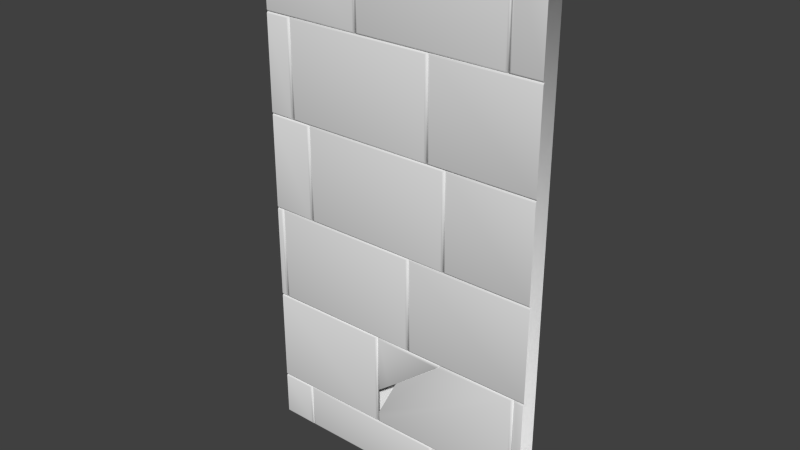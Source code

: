 # Source: Mauer_St_ck_1.5.blend  (saved by Blender 2.70.0; exported with 4.5.12 LTS)
import bpy
from mathutils import Matrix  # noqa: F401  (used for matrix-valued properties, if any)

bpy.ops.wm.read_factory_settings(use_empty=True)
scene = bpy.context.scene
scene.name = 'Scene'

# ---- collections
col_collection_1 = bpy.data.collections.new('Collection 1'); scene.collection.children.link(col_collection_1)

# ---- world
world_world = bpy.data.worlds.new('World'); scene.world = world_world
world_world.color = (0.05088, 0.05088, 0.05088)
world_world.use_sun_shadow = False
world_world.sun_shadow_jitter_overblur = 0.0
world_world.cycles.sampling_method = 'MANUAL'
world_world.cycles.sample_map_resolution = 256

# ---- meshes
me_mauer_st_ck_1_5 = bpy.data.meshes.new('Mauer_Stück_1.5')
me_mauer_st_ck_1_5.from_pydata([(0.2428, 2.379, -0.1689), (0.6573, 2.917, 0.3144), (0.6908, 2.961, 0.3144), (0.7099, 2.985, 0.3021), (0.7194, 2.998, 0.2773), (0.7191, 2.998, -0.1689), (0.02994, 2.102, -0.1689), (0.03074, 2.102, 0.3144), (-0.07339, 1.772, -0.1689), (-0.2492, 1.208, 0.3021), (-0.2244, 1.287, 0.3144), (-0.2615, 1.17, -0.1689), (-0.2615, 1.169, 0.2773), (1.701, 1.035, 0.3144), (1.701, 2.961, 0.3144), (-0.2244, 1.035, 0.3144), (-0.2492, 1.01, 0.3021), (1.726, 1.01, 0.3021), (1.726, 2.985, 0.3021), (-0.2615, 0.9977, 0.2773), (1.738, 0.9977, 0.2773), (1.738, 2.998, 0.2773), (-0.2615, 0.9977, -0.1689), (0.02616, 2.108, -0.1689), (0.02703, 2.11, 0.3144), (-0.0772, 1.98, 0.3144), (-0.2615, 1.75, -0.1233), (-0.2615, 1.75, -0.1689), (0.2402, 2.386, -0.1689), (0.6515, 2.92, 0.3144), (-0.2244, 1.798, 0.3144), (-0.2492, 1.767, 0.3021), (-0.2615, 1.752, 0.2773), (0.7102, 2.998, -0.1689), (0.7109, 2.998, 0.2773), (0.7015, 2.985, 0.3021), (0.6824, 2.961, 0.3144), (-0.2244, 2.961, 0.3144), (-0.2492, 2.985, 0.3021), (-0.2615, 2.998, 0.2773), (-0.2615, 2.998, -0.1689), (-1.875, 0.02879, -0.1745), (1.875, 0.02879, -0.1745), (-1.875, 11.0, -0.1745), (1.875, 11.0, -0.1745), (-1.448, 0.9605, 0.3144), (-1.423, 0.9854, 0.3021), (-1.448, 0.06767, 0.3144), (-1.423, 0.04284, 0.3021), (-1.411, 0.03052, 0.2773), (-1.374, 0.06767, 0.3144), (-1.399, 0.04284, 0.3021), (-1.411, 0.9977, 0.2773), (-1.374, 0.9605, 0.3144), (-1.399, 0.9854, 0.3021), (0.5519, 0.9605, 0.3144), (0.5767, 0.9854, 0.3021), (0.5519, 0.06767, 0.3144), (0.5767, 0.04284, 0.3021), (1.875, 0.9977, 0.2773), (1.874, 1.01, 0.3021), (0.5891, 0.03052, 0.2773), (0.6262, 0.06767, 0.3144), (0.6014, 0.04284, 0.3021), (0.5891, 0.9977, 0.2773), (0.6262, 0.9605, 0.3144), (0.6014, 0.9854, 0.3021), (1.873, 1.035, 0.3144), (1.875, 2.998, 0.2773), (1.874, 2.985, 0.3021), (1.873, 2.961, 0.3144), (-0.2988, 2.961, 0.3144), (-0.274, 2.985, 0.3021), (-0.2988, 1.035, 0.3144), (-0.274, 1.01, 0.3021), (-0.2617, 0.9977, -0.1689), (-0.2617, 0.9977, 0.2773), (-0.2617, 2.998, 0.2773), (1.738, 2.998, 0.2773), (1.738, 0.9977, 0.2773), (1.882, 2.998, 0.2773), (1.882, 3.01, 0.3021), (1.775, 1.035, 0.3144), (1.751, 1.01, 0.3021), (1.775, 2.961, 0.3144), (1.751, 2.985, 0.3021), (1.882, 3.035, 0.3144), (1.882, 4.998, 0.2773), (1.882, 4.985, 0.3021), (1.882, 4.961, 0.3144), (-1.745, 3.035, 0.3144), (-1.77, 3.01, 0.3021), (-1.745, 4.961, 0.3144), (-1.77, 4.985, 0.3021), (0.1808, 4.961, 0.3144), (0.2056, 4.985, 0.3021), (0.1808, 3.035, 0.3144), (0.2056, 3.01, 0.3021), (1.877, 4.998, 0.2773), (1.877, 5.01, 0.3021), (0.2179, 2.998, 0.2773), (0.2551, 3.035, 0.3144), (0.2302, 3.01, 0.3021), (0.2179, 4.998, 0.2773), (0.2551, 4.961, 0.3144), (0.2302, 4.985, 0.3021), (1.877, 5.035, 0.3144), (1.877, 6.998, 0.2773), (1.877, 6.985, 0.3021), (1.877, 6.961, 0.3144), (-1.875, 0.9977, 0.2773), (-1.875, 1.01, 0.3021), (-1.875, 1.035, 0.3144), (-1.875, 2.998, 0.2773), (-1.875, 2.985, 0.3021), (-1.875, 2.961, 0.3144), (-1.782, 4.998, 0.2773), (-1.819, 4.961, 0.3144), (-1.794, 4.985, 0.3021), (-1.782, 2.998, 0.2773), (-1.819, 3.035, 0.3144), (-1.794, 3.01, 0.3021), (-1.875, 2.998, 0.2773), (-1.875, 3.01, 0.3021), (-1.875, 3.035, 0.3144), (-1.875, 4.998, 0.2773), (-1.875, 4.985, 0.3021), (-1.282, 6.998, 0.2773), (-1.319, 6.961, 0.3144), (-1.294, 6.985, 0.3021), (-1.282, 4.998, 0.2773), (-1.319, 5.035, 0.3144), (-1.294, 5.01, 0.3021), (1.881, 6.998, 0.2773), (1.881, 7.01, 0.3021), (0.7551, 5.035, 0.3144), (0.7302, 5.01, 0.3021), (0.7179, 6.998, 0.2773), (0.7551, 6.961, 0.3144), (0.7302, 6.985, 0.3021), (1.881, 7.035, 0.3144), (1.881, 8.998, 0.2773), (1.881, 8.985, 0.3021), (1.881, 8.961, 0.3144), (-1.245, 5.035, 0.3144), (-1.27, 5.01, 0.3021), (-1.245, 6.961, 0.3144), (-1.27, 6.985, 0.3021), (0.6808, 6.961, 0.3144), (0.7056, 6.985, 0.3021), (0.7179, 4.998, 0.2773), (0.6808, 5.035, 0.3144), (0.7056, 5.01, 0.3021), (-1.569, 8.961, 0.3144), (-1.544, 8.985, 0.3021), (-1.569, 7.035, 0.3144), (-1.544, 7.01, 0.3021), (-1.532, 6.998, 0.2773), (-1.495, 7.035, 0.3144), (-1.52, 7.01, 0.3021), (-1.532, 8.998, 0.2773), (-1.495, 8.961, 0.3144), (-1.52, 8.985, 0.3021), (0.4679, 8.998, 0.2773), (0.4308, 8.961, 0.3144), (0.4556, 8.985, 0.3021), (0.4679, 6.998, 0.2773), (0.4308, 7.035, 0.3144), (0.4556, 7.01, 0.3021), (1.878, 8.998, 0.2773), (1.878, 9.01, 0.3021), (0.5051, 7.035, 0.3144), (0.4802, 7.01, 0.3021), (0.5051, 8.961, 0.3144), (0.4802, 8.985, 0.3021), (1.878, 9.035, 0.3144), (1.878, 11.0, 0.2773), (1.878, 10.99, 0.3021), (1.878, 10.96, 0.3144), (1.505, 9.035, 0.3144), (1.48, 9.01, 0.3021), (1.505, 10.96, 0.3144), (1.48, 10.99, 0.3021), (-0.5321, 8.998, 0.2773), (-0.4949, 9.035, 0.3144), (-0.5198, 9.01, 0.3021), (-0.5321, 11.0, 0.2773), (-0.4949, 10.96, 0.3144), (-0.5198, 10.99, 0.3021), (1.468, 11.0, 0.2773), (1.431, 10.96, 0.3144), (1.456, 10.99, 0.3021), (1.468, 8.998, 0.2773), (1.431, 9.035, 0.3144), (1.456, 9.01, 0.3021), (-1.874, 8.998, 0.2773), (-1.875, 9.035, 0.3144), (-1.874, 9.01, 0.3021), (-1.875, 11.0, 0.2773), (-1.875, 10.96, 0.3144), (-1.875, 10.99, 0.3021), (-0.5692, 10.96, 0.3144), (-0.5444, 10.99, 0.3021), (-0.5692, 9.035, 0.3144), (-0.5444, 9.01, 0.3021), (-1.878, 8.961, 0.3144), (-1.877, 8.985, 0.3021), (-1.876, 8.998, 0.2773), (-1.878, 7.035, 0.3144), (-1.877, 7.01, 0.3021), (-1.876, 6.998, 0.2773), (-1.875, 6.961, 0.3144), (-1.879, 6.985, 0.3021), (-1.874, 6.998, 0.2773), (-1.875, 5.035, 0.3144), (-1.879, 5.01, 0.3021), (-1.874, 4.998, 0.2773), (-1.875, 0.9605, 0.3144), (-1.875, 0.9854, 0.3021), (-1.875, 0.06767, 0.3144), (-1.875, 0.04284, 0.3021), (-1.875, 0.03052, 0.2773), (-1.875, 4.961, 0.3144), (1.875, 0.9605, 0.3144), (1.876, 0.9854, 0.3021), (1.875, 0.9977, 0.2773), (1.876, 0.06767, 0.3144), (1.876, 0.04284, 0.3021), (1.875, 0.03052, 0.2773)], [(78, 77), (76, 79), (76, 75)], [(0, 1, 2, 3, 4, 5), (6, 7, 1, 0), (13, 14, 2, 1, 7, 10, 15), (13, 15, 16, 17), (14, 13, 17, 18), (2, 14, 18, 3), (9, 16, 15, 10), (17, 16, 19, 20), (18, 17, 20, 21), (3, 18, 21, 4), (11, 22, 19, 12), (7, 6, 8, 12, 9, 10), (12, 8, 11), (16, 9, 12, 19), (23, 24, 25, 26, 27), (24, 23, 28, 29), (26, 25, 30, 31, 32), (29, 28, 33, 34, 35, 36), (36, 37, 30, 25, 24, 29), (35, 38, 37, 36), (30, 37, 38, 31), (34, 39, 38, 35), (31, 38, 39, 32), (33, 40, 39, 34), (32, 39, 40, 27, 26), (41, 42, 44, 43), (217, 45, 46, 218), (45, 47, 48, 46), (57, 55, 53, 50), (50, 53, 54, 51), (51, 54, 52, 49), (53, 55, 56, 54), (55, 57, 58, 56), (57, 50, 51, 58), (226, 223, 65, 62), (62, 65, 66, 63), (63, 66, 64, 61), (84, 70, 69, 85), (139, 108, 107, 137), (226, 62, 63, 227), (227, 63, 61, 228), (115, 71, 72, 114), (71, 73, 74, 72), (67, 70, 84, 82), (82, 84, 85, 83), (104, 89, 88, 105), (67, 82, 83, 60), (96, 94, 92, 90), (90, 92, 93, 91), (92, 94, 95, 93), (94, 96, 97, 95), (96, 90, 91, 97), (86, 89, 104, 101), (101, 104, 105, 102), (102, 105, 103, 100), (138, 109, 108, 139), (86, 101, 102, 81), (81, 102, 100, 80), (73, 112, 111, 74), (126, 118, 116, 125), (117, 120, 121, 118), (118, 121, 119, 116), (120, 124, 123, 121), (211, 128, 129, 212), (212, 129, 127, 213), (128, 131, 132, 129), (129, 132, 130, 127), (121, 123, 122, 119), (106, 109, 138, 135), (135, 138, 139, 136), (173, 143, 142, 174), (106, 135, 136, 99), (151, 148, 146, 144), (144, 146, 147, 145), (146, 148, 149, 147), (148, 151, 152, 149), (151, 144, 145, 152), (205, 153, 154, 206), (153, 155, 156, 154), (167, 164, 161, 158), (158, 161, 162, 159), (159, 162, 160, 157), (161, 164, 165, 162), (162, 165, 163, 160), (164, 167, 168, 165), (165, 168, 166, 163), (167, 158, 159, 168), (168, 159, 157, 166), (140, 143, 173, 171), (171, 173, 174, 172), (181, 178, 177, 182), (140, 171, 172, 134), (175, 178, 181, 179), (179, 181, 182, 180), (175, 179, 180, 170), (193, 190, 187, 184), (184, 187, 188, 185), (185, 188, 186, 183), (187, 190, 191, 188), (188, 191, 189, 186), (190, 193, 194, 191), (191, 194, 192, 189), (193, 184, 185, 194), (194, 185, 183, 192), (203, 201, 199, 196), (199, 201, 202, 200), (201, 203, 204, 202), (203, 196, 197, 204), (155, 153, 205, 208), (155, 208, 209, 156), (131, 128, 211, 214), (73, 71, 115, 112), (131, 214, 215, 132), (132, 215, 216, 130), (47, 45, 217, 219), (47, 219, 220, 48), (117, 118, 126, 222), (117, 222, 124, 120), (65, 223, 224, 66), (66, 224, 225, 64), (105, 88, 87, 103), (218, 46, 52, 110), (46, 48, 49, 52), (54, 56, 64, 52), (56, 58, 61, 64), (58, 51, 49, 61), (114, 72, 77, 113), (72, 74, 76, 77), (83, 85, 78, 79), (174, 142, 141, 163), (60, 83, 79, 59), (91, 93, 116, 119), (93, 95, 103, 116), (95, 97, 100, 103), (97, 91, 119, 100), (182, 177, 176, 189), (42, 41, 221, 49, 61, 228), (74, 111, 110, 76), (136, 139, 137, 150), (99, 136, 150, 98), (145, 147, 127, 130), (147, 149, 137, 127), (149, 152, 150, 137), (152, 145, 130, 150), (206, 154, 160, 207), (154, 156, 157, 160), (172, 174, 163, 166), (134, 172, 166, 133), (180, 182, 189, 192), (170, 180, 192, 169), (200, 202, 186, 198), (202, 204, 183, 186), (204, 197, 195, 183), (156, 209, 210, 157), (48, 220, 221, 49), (85, 69, 68, 78), (43, 44, 176, 189, 186, 198)])
me_mauer_st_ck_1_5.polygons.foreach_set('use_smooth', [True] * 157)
me_mauer_st_ck_1_5.use_remesh_preserve_volume = False
me_mauer_st_ck_1_5.use_remesh_preserve_attributes = False
me_mauer_st_ck_1_5.use_mirror_vertex_groups = False
me_mauer_st_ck_1_5.update()

# ---- objects
ob_mauer_st_ck_1_5 = bpy.data.objects.new('Mauer_Stück_1.5', me_mauer_st_ck_1_5)

# ---- transforms, parenting, visibility, modifiers, constraints
ob_mauer_st_ck_1_5.location = (0.0, 0.0, 0.0)
ob_mauer_st_ck_1_5.rotation_euler = (1.571, 2.22e-16, 2.22e-16)
ob_mauer_st_ck_1_5.scale = (0.4, 0.25, 0.2)
ob_mauer_st_ck_1_5.lineart.crease_threshold = 0.0
_m = ob_mauer_st_ck_1_5.modifiers.new('Array', 'ARRAY')
_m.count = 1
_m.constant_offset_displace = (0.0, 0.0, 0.0)
_m.relative_offset_displace = (0.99, 0.0, 0.0)

# ---- collection membership
col_collection_1.objects.link(ob_mauer_st_ck_1_5)

# ---- scene / render settings (as saved in the file)
scene.frame_start = 1; scene.frame_end = 250; scene.frame_set(1)
scene.render.engine = 'BLENDER_EEVEE_NEXT'
scene.render.resolution_percentage = 50
scene.render.dither_intensity = 0.0
scene.cycles.use_denoising = False
scene.cycles.samples = 10
scene.cycles.sampling_pattern = 'TABULATED_SOBOL'
scene.cycles.light_sampling_threshold = 0.0
scene.cycles.use_adaptive_sampling = False
scene.cycles.use_light_tree = False
scene.cycles.blur_glossy = 0.0
scene.cycles.volume_bounces = 1
scene.cycles.pixel_filter_type = 'GAUSSIAN'
scene.cycles.sample_clamp_indirect = 0.0
scene.view_settings.view_transform = 'Standard'
bpy.context.view_layer.update()

# ---- added for rendering (the .blend has no active camera and no usable light): camera, sun
cam_auto = bpy.data.cameras.new('AutoCamera')
cam_auto.lens = 50.0
cam_auto.sensor_width = 36.0
cam_auto.clip_end = 1000.0
ob_auto_camera = bpy.data.objects.new('AutoCamera', cam_auto)
scene.collection.objects.link(ob_auto_camera)
ob_auto_camera.location = (2.89583, -3.4884, 3.69458)
ob_auto_camera.rotation_euler = (1.09748, -7.21219e-08, 0.694738)
scene.camera = ob_auto_camera
light_auto_sun = bpy.data.lights.new('AutoSun', 'SUN')
light_auto_sun.energy = 3.0
light_auto_sun.angle = 0.0523599
ob_auto_sun = bpy.data.objects.new('AutoSun', light_auto_sun)
scene.collection.objects.link(ob_auto_sun)
ob_auto_sun.rotation_euler = (0.872665, 0.174533, 0.523599)
bpy.context.view_layer.update()
